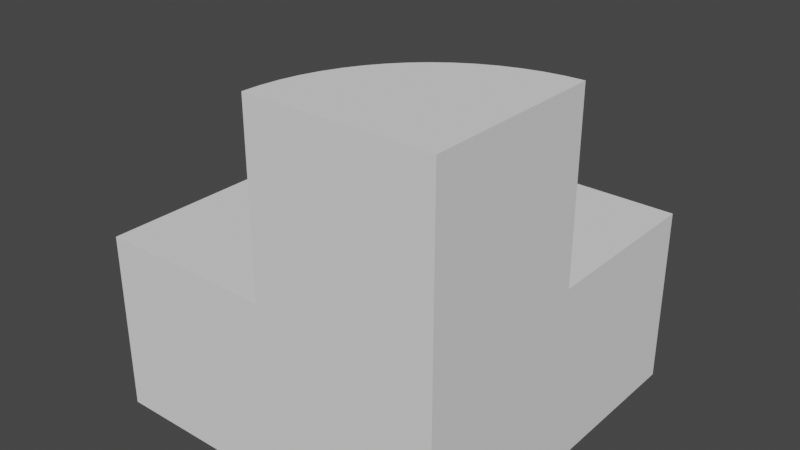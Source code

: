 # Source: 0001.blend  (saved by Blender 3.5.10; exported with 4.5.12 LTS)
import bpy
from mathutils import Matrix  # noqa: F401  (used for matrix-valued properties, if any)

bpy.ops.wm.read_factory_settings(use_empty=True)
scene = bpy.context.scene
scene.name = 'Scene'

# ---- collections
col_collection = bpy.data.collections.new('Collection'); scene.collection.children.link(col_collection)

# ---- world
world_world = bpy.data.worlds.new('World'); scene.world = world_world
world_world.use_nodes = True; world_world.node_tree.nodes.clear()
_N = world_world.node_tree.nodes; _L = world_world.node_tree.links
n0 = _N.new('ShaderNodeOutputWorld'); n0.name = 'World Output'; n0.location = (300, 300)
n1 = _N.new('ShaderNodeBackground'); n1.name = 'Background'; n1.location = (10, 300)
n1.inputs[0].default_value = (0.05088, 0.05088, 0.05088, 1.0)
_L.new(n1.outputs[0], n0.inputs[0])
n0.is_active_output = True
world_world.color = (0.05088, 0.05088, 0.05088)
world_world.use_sun_shadow = False
world_world.sun_shadow_jitter_overblur = 0.0

# ---- meshes
me_cube = bpy.data.meshes.new('Cube')
me_cube.from_pydata([(-1.0, 1.0, -2.0), (1.0, 1.0, -2.0), (-1.0, -1.0, -2.0), (1.0, -1.0, -2.0), (-1.0, -1.0, -1.0), (1.0, -1.0, -1.0), (-1.0, 1.0, -1.0), (1.0, 1.0, -1.0), (-1.788e-07, -1.0, -1.0), (-1.788e-07, -1.0, 0.0), (0.004815, -0.902, -1.0), (0.004815, -0.902, 0.0), (0.01921, -0.8049, -1.0), (0.01921, -0.8049, 0.0), (0.04306, -0.7097, -1.0), (0.04306, -0.7097, 0.0), (0.07612, -0.6173, -1.0), (0.07612, -0.6173, 0.0), (0.1181, -0.5286, -1.0), (0.1181, -0.5286, 0.0), (0.1685, -0.4444, -1.0), (0.1685, -0.4444, 0.0), (0.227, -0.3656, -1.0), (0.227, -0.3656, 0.0), (0.2929, -0.2929, -1.0), (0.2929, -0.2929, 0.0), (0.3656, -0.227, -1.0), (0.3656, -0.227, 0.0), (0.4444, -0.1685, -1.0), (0.4444, -0.1685, 0.0), (0.5286, -0.1181, -1.0), (0.5286, -0.1181, 0.0), (0.6173, -0.07612, -1.0), (0.6173, -0.07612, 0.0), (0.7097, -0.04306, -1.0), (0.7097, -0.04306, 0.0), (0.8049, -0.01921, -1.0), (0.8049, -0.01921, 0.0), (0.902, -0.004816, -1.0), (0.902, -0.004816, 0.0), (1.0, -2.384e-07, -1.0), (1.0, -2.384e-07, 0.0), (1.0, 5.96e-08, -1.0), (1.0, 5.96e-08, -2.0), (5.96e-08, -1.0, -1.0), (5.96e-08, -1.0, -2.0), (1.0, -1.0, 0.0)], [], [(1, 43, 3, 45, 2, 0), (5, 42, 7, 6, 4, 44), (1, 0, 6, 7), (6, 0, 2, 4), (44, 45, 3, 5), (42, 43, 1, 7), (8, 9, 11, 10), (10, 11, 13, 12), (12, 13, 15, 14), (14, 15, 17, 16), (16, 17, 19, 18), (18, 19, 21, 20), (20, 21, 23, 22), (22, 23, 25, 24), (24, 25, 27, 26), (26, 27, 29, 28), (28, 29, 31, 30), (30, 31, 33, 32), (32, 33, 35, 34), (34, 35, 37, 36), (36, 37, 39, 38), (38, 39, 41, 40), (5, 3, 43, 42), (4, 2, 45, 44), (11, 9, 46, 41, 39, 37, 35, 33, 31, 29, 27, 25, 23, 21, 19, 17, 15, 13), (8, 44, 5, 46, 9), (42, 40, 41, 46, 5)])
me_cube.polygons.foreach_set('use_smooth', [0, 0, 0, 0, 0, 0, 1, 1, 1, 1, 1, 1, 1, 1, 1, 1, 1, 1, 1, 1, 1, 1, 0, 0, 0, 0, 0])
_uv = me_cube.uv_layers.new(name='UVMap')
_uv.uv.foreach_set('vector', [0.125, 0.5, 0.25, 0.5, 0.375, 0.5, 0.375, 0.625, 0.375, 0.75, 0.125, 0.75, 0.0, 0.0, 0.0, 0.0, 0.0, 0.0, 0.0, 0.0, 0.0, 0.0, 0.0, 0.0, 0.125, 0.5, 0.125, 0.75, 0.0, 0.0, 0.0, 0.0, 0.0, 0.0, 0.125, 0.75, 0.375, 0.75, 0.0, 0.0, 0.0, 0.0, 0.375, 0.625, 0.375, 0.5, 0.0, 0.0, 0.0, 0.0, 0.25, 0.5, 0.125, 0.5, 0.0, 0.0, 1.0, 0.5, 1.0, 1.0, 0.9844, 1.0, 0.9844, 0.5, 0.9844, 0.5, 0.9844, 1.0, 0.9688, 1.0, 0.9688, 0.5, 0.9688, 0.5, 0.9688, 1.0, 0.9531, 1.0, 0.9531, 0.5, 0.9531, 0.5, 0.9531, 1.0, 0.9375, 1.0, 0.9375, 0.5, 0.9375, 0.5, 0.9375, 1.0, 0.9219, 1.0, 0.9219, 0.5, 0.9219, 0.5, 0.9219, 1.0, 0.9062, 1.0, 0.9062, 0.5, 0.9062, 0.5, 0.9062, 1.0, 0.8906, 1.0, 0.8906, 0.5, 0.8906, 0.5, 0.8906, 1.0, 0.875, 1.0, 0.875, 0.5, 0.875, 0.5, 0.875, 1.0, 0.8594, 1.0, 0.8594, 0.5, 0.8594, 0.5, 0.8594, 1.0, 0.8438, 1.0, 0.8438, 0.5, 0.8438, 0.5, 0.8438, 1.0, 0.8281, 1.0, 0.8281, 0.5, 0.8281, 0.5, 0.8281, 1.0, 0.8125, 1.0, 0.8125, 0.5, 0.8125, 0.5, 0.8125, 1.0, 0.7969, 1.0, 0.7969, 0.5, 0.7969, 0.5, 0.7969, 1.0, 0.7812, 1.0, 0.7812, 0.5, 0.7812, 0.5, 0.7812, 1.0, 0.7656, 1.0, 0.7656, 0.5, 0.7656, 0.5, 0.7656, 1.0, 0.75, 1.0, 0.75, 0.5, 0.0, 0.0, 0.375, 0.5, 0.25, 0.5, 0.0, 0.0, 0.0, 0.0, 0.375, 0.75, 0.375, 0.625, 0.0, 0.0, 0.9844, 1.0, 1.0, 1.0, 0.0, 0.0, 0.75, 1.0, 0.7656, 1.0, 0.7812, 1.0, 0.7969, 1.0, 0.8125, 1.0, 0.8281, 1.0, 0.8438, 1.0, 0.8594, 1.0, 0.875, 1.0, 0.8906, 1.0, 0.9062, 1.0, 0.9219, 1.0, 0.9375, 1.0, 0.9531, 1.0, 0.9688, 1.0, 0.0, 0.0, 0.0, 0.0, 0.0, 0.0, 0.0, 0.0, 0.0, 0.0, 0.0, 0.0, 0.0, 0.0, 0.0, 0.0, 0.0, 0.0, 0.0, 0.0])
me_cube.update()

# ---- objects
ob_cube = bpy.data.objects.new('Cube', me_cube)

# ---- transforms, parenting, visibility, modifiers, constraints
ob_cube.location = (0.0, 0.0, 0.0)

# ---- collection membership
col_collection.objects.link(ob_cube)

# ---- scene / render settings (as saved in the file)
scene.frame_start = 1; scene.frame_end = 250; scene.frame_set(232)
scene.render.engine = 'BLENDER_EEVEE_NEXT'
scene.cycles.sampling_pattern = 'TABULATED_SOBOL'
scene.cycles.use_light_tree = False
scene.view_settings.view_transform = 'Filmic'
bpy.context.view_layer.update()

# ---- added for rendering (the .blend has no active camera and no usable light): camera, sun
cam_auto = bpy.data.cameras.new('AutoCamera')
cam_auto.lens = 50.0
cam_auto.sensor_width = 36.0
cam_auto.clip_end = 1000.0
ob_auto_camera = bpy.data.objects.new('AutoCamera', cam_auto)
scene.collection.objects.link(ob_auto_camera)
ob_auto_camera.location = (3.20507, -3.84609, 1.56406)
ob_auto_camera.rotation_euler = (1.09748, -7.21219e-08, 0.694738)
scene.camera = ob_auto_camera
light_auto_sun = bpy.data.lights.new('AutoSun', 'SUN')
light_auto_sun.energy = 3.0
light_auto_sun.angle = 0.0523599
ob_auto_sun = bpy.data.objects.new('AutoSun', light_auto_sun)
scene.collection.objects.link(ob_auto_sun)
ob_auto_sun.rotation_euler = (0.872665, 0.174533, 0.523599)
bpy.context.view_layer.update()
